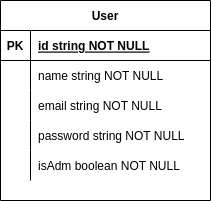

The diagram above was exported from draw.io. Its source (the exported page's mxGraphModel, read from the mxfile embedded in the PNG):
<mxGraphModel dx="1350" dy="773" grid="1" gridSize="10" guides="1" tooltips="1" connect="1" arrows="1" fold="1" page="1" pageScale="1" pageWidth="850" pageHeight="1100" math="0" shadow="0" extFonts="Permanent Marker^https://fonts.googleapis.com/css?family=Permanent+Marker">
  <root>
    <mxCell id="0" />
    <mxCell id="1" parent="0" />
    <mxCell id="2" value="User" style="shape=table;startSize=30;container=1;collapsible=1;childLayout=tableLayout;fixedRows=1;rowLines=0;fontStyle=1;align=center;resizeLast=1;" vertex="1" parent="1">
      <mxGeometry x="300" y="210" width="210" height="200" as="geometry" />
    </mxCell>
    <mxCell id="3" value="" style="shape=partialRectangle;collapsible=0;dropTarget=0;pointerEvents=0;fillColor=none;points=[[0,0.5],[1,0.5]];portConstraint=eastwest;top=0;left=0;right=0;bottom=1;" vertex="1" parent="2">
      <mxGeometry y="30" width="210" height="30" as="geometry" />
    </mxCell>
    <mxCell id="4" value="PK" style="shape=partialRectangle;overflow=hidden;connectable=0;fillColor=none;top=0;left=0;bottom=0;right=0;fontStyle=1;" vertex="1" parent="3">
      <mxGeometry width="30" height="30" as="geometry">
        <mxRectangle width="30" height="30" as="alternateBounds" />
      </mxGeometry>
    </mxCell>
    <mxCell id="5" value="id string NOT NULL " style="shape=partialRectangle;overflow=hidden;connectable=0;fillColor=none;top=0;left=0;bottom=0;right=0;align=left;spacingLeft=6;fontStyle=5;" vertex="1" parent="3">
      <mxGeometry x="30" width="180" height="30" as="geometry">
        <mxRectangle width="180" height="30" as="alternateBounds" />
      </mxGeometry>
    </mxCell>
    <mxCell id="6" value="" style="shape=partialRectangle;collapsible=0;dropTarget=0;pointerEvents=0;fillColor=none;points=[[0,0.5],[1,0.5]];portConstraint=eastwest;top=0;left=0;right=0;bottom=0;" vertex="1" parent="2">
      <mxGeometry y="60" width="210" height="30" as="geometry" />
    </mxCell>
    <mxCell id="7" value="" style="shape=partialRectangle;overflow=hidden;connectable=0;fillColor=none;top=0;left=0;bottom=0;right=0;" vertex="1" parent="6">
      <mxGeometry width="30" height="30" as="geometry">
        <mxRectangle width="30" height="30" as="alternateBounds" />
      </mxGeometry>
    </mxCell>
    <mxCell id="8" value="name string NOT NULL" style="shape=partialRectangle;overflow=hidden;connectable=0;fillColor=none;top=0;left=0;bottom=0;right=0;align=left;spacingLeft=6;" vertex="1" parent="6">
      <mxGeometry x="30" width="180" height="30" as="geometry">
        <mxRectangle width="180" height="30" as="alternateBounds" />
      </mxGeometry>
    </mxCell>
    <mxCell id="9" style="shape=partialRectangle;collapsible=0;dropTarget=0;pointerEvents=0;fillColor=none;points=[[0,0.5],[1,0.5]];portConstraint=eastwest;top=0;left=0;right=0;bottom=0;" vertex="1" parent="2">
      <mxGeometry y="90" width="210" height="30" as="geometry" />
    </mxCell>
    <mxCell id="10" style="shape=partialRectangle;overflow=hidden;connectable=0;fillColor=none;top=0;left=0;bottom=0;right=0;" vertex="1" parent="9">
      <mxGeometry width="30" height="30" as="geometry">
        <mxRectangle width="30" height="30" as="alternateBounds" />
      </mxGeometry>
    </mxCell>
    <mxCell id="11" value="email string NOT NULL" style="shape=partialRectangle;overflow=hidden;connectable=0;fillColor=none;top=0;left=0;bottom=0;right=0;align=left;spacingLeft=6;" vertex="1" parent="9">
      <mxGeometry x="30" width="180" height="30" as="geometry">
        <mxRectangle width="180" height="30" as="alternateBounds" />
      </mxGeometry>
    </mxCell>
    <mxCell id="12" style="shape=partialRectangle;collapsible=0;dropTarget=0;pointerEvents=0;fillColor=none;points=[[0,0.5],[1,0.5]];portConstraint=eastwest;top=0;left=0;right=0;bottom=0;" vertex="1" parent="2">
      <mxGeometry y="120" width="210" height="30" as="geometry" />
    </mxCell>
    <mxCell id="13" style="shape=partialRectangle;overflow=hidden;connectable=0;fillColor=none;top=0;left=0;bottom=0;right=0;" vertex="1" parent="12">
      <mxGeometry width="30" height="30" as="geometry">
        <mxRectangle width="30" height="30" as="alternateBounds" />
      </mxGeometry>
    </mxCell>
    <mxCell id="14" value="password string NOT NULL" style="shape=partialRectangle;overflow=hidden;connectable=0;fillColor=none;top=0;left=0;bottom=0;right=0;align=left;spacingLeft=6;" vertex="1" parent="12">
      <mxGeometry x="30" width="180" height="30" as="geometry">
        <mxRectangle width="180" height="30" as="alternateBounds" />
      </mxGeometry>
    </mxCell>
    <mxCell id="15" style="shape=partialRectangle;collapsible=0;dropTarget=0;pointerEvents=0;fillColor=none;points=[[0,0.5],[1,0.5]];portConstraint=eastwest;top=0;left=0;right=0;bottom=0;" vertex="1" parent="2">
      <mxGeometry y="150" width="210" height="30" as="geometry" />
    </mxCell>
    <mxCell id="16" style="shape=partialRectangle;overflow=hidden;connectable=0;fillColor=none;top=0;left=0;bottom=0;right=0;" vertex="1" parent="15">
      <mxGeometry width="30" height="30" as="geometry">
        <mxRectangle width="30" height="30" as="alternateBounds" />
      </mxGeometry>
    </mxCell>
    <mxCell id="17" value="isAdm boolean NOT NULL" style="shape=partialRectangle;overflow=hidden;connectable=0;fillColor=none;top=0;left=0;bottom=0;right=0;align=left;spacingLeft=6;" vertex="1" parent="15">
      <mxGeometry x="30" width="180" height="30" as="geometry">
        <mxRectangle width="180" height="30" as="alternateBounds" />
      </mxGeometry>
    </mxCell>
  </root>
</mxGraphModel>